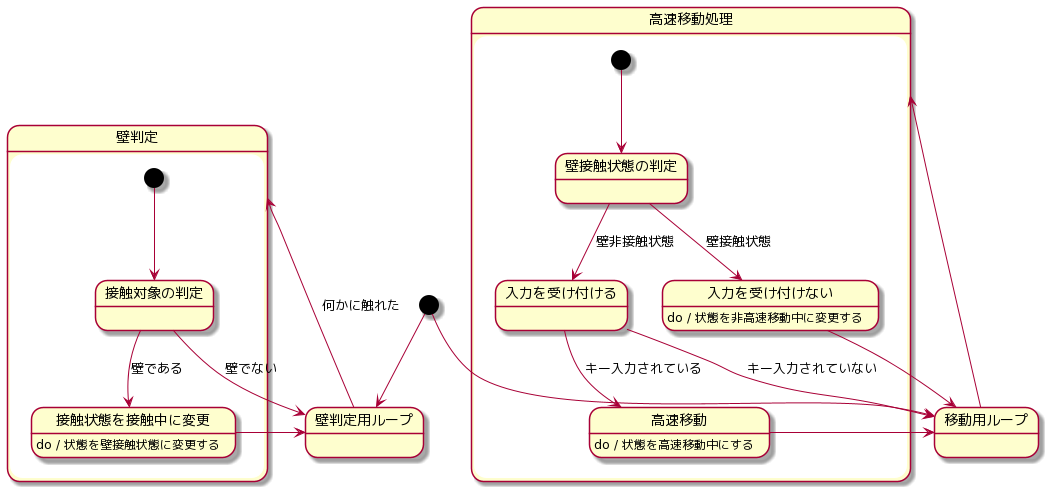

The diagram above was rendered by PlantUML. Its source (embedded in the PNG):
@startuml
[*] --> 壁判定用ループ
壁判定用ループ --> 壁判定 : 何かに触れた

state 壁判定{
[*] --> 接触対象の判定
接触対象の判定 --> 接触状態を接触中に変更 : 壁である
接触状態を接触中に変更 : do / 状態を壁接触状態に変更する
接触対象の判定 --> 壁判定用ループ : 壁でない
接触状態を接触中に変更 --> 壁判定用ループ
}

[*] --> 移動用ループ
移動用ループ --> 高速移動処理

state 高速移動処理 {
[*] --> 壁接触状態の判定
壁接触状態の判定 --> 入力を受け付ける : 壁非接触状態
壁接触状態の判定 --> 入力を受け付けない : 壁接触状態

入力を受け付ける --> 高速移動 : キー入力されている
高速移動 : do / 状態を高速移動中にする
高速移動 --> 移動用ループ
入力を受け付ける --> 移動用ループ : キー入力されていない
入力を受け付けない --> 移動用ループ
入力を受け付けない : do / 状態を非高速移動中に変更する
}
@enduml